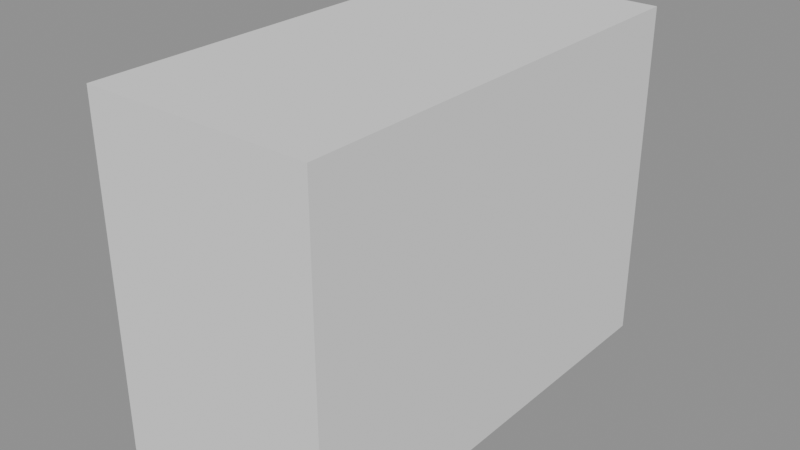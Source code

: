 # Source: before_topology.blend  (saved by Blender 4.5.92; exported with 4.5.12 LTS)
import bpy
from mathutils import Matrix  # noqa: F401  (used for matrix-valued properties, if any)

bpy.ops.wm.read_factory_settings(use_empty=True)
scene = bpy.context.scene
scene.name = 'Scene'

# ---- meshes
me_cube = bpy.data.meshes.new('Cube')
me_cube.from_pydata([(-1.0, -1.0, -1.0), (-1.0, -1.0, 1.0), (-1.0, 1.0, -1.0), (-1.0, 1.0, 1.0), (1.0, -1.0, -1.0), (1.0, -1.0, 1.0), (1.0, 1.0, -1.0), (1.0, 1.0, 1.0)], [], [(0, 1, 3, 2), (2, 3, 7, 6), (6, 7, 5, 4), (4, 5, 1, 0), (2, 6, 4, 0), (7, 3, 1, 5)])
_uv = me_cube.uv_layers.new(name='UVMap')
_uv.uv.foreach_set('vector', [0.375, 0.0, 0.625, 0.0, 0.625, 0.25, 0.375, 0.25, 0.375, 0.25, 0.625, 0.25, 0.625, 0.5, 0.375, 0.5, 0.375, 0.5, 0.625, 0.5, 0.625, 0.75, 0.375, 0.75, 0.375, 0.75, 0.625, 0.75, 0.625, 1.0, 0.375, 1.0, 0.125, 0.5, 0.375, 0.5, 0.375, 0.75, 0.125, 0.75, 0.625, 0.5, 0.875, 0.5, 0.875, 0.75, 0.625, 0.75])
me_cube.update()

# ---- objects
ob_acceptancecube = bpy.data.objects.new('AcceptanceCube', me_cube)

# ---- transforms, parenting, visibility, modifiers, constraints
ob_acceptancecube.location = (0.0, 0.0, 1.0)
ob_acceptancecube.scale = (1.0, 2.0, 1.5)

# ---- collection membership
scene.collection.objects.link(ob_acceptancecube)

# ---- scene / render settings (as saved in the file)
scene.frame_start = 1; scene.frame_end = 250; scene.frame_set(1)
scene.render.engine = 'BLENDER_EEVEE_NEXT'
bpy.context.view_layer.update()

# ---- added for rendering (the .blend has no active camera and no usable light): camera, sun + grey world if the file has none
cam_auto = bpy.data.cameras.new('AutoCamera')
cam_auto.lens = 50.0
cam_auto.sensor_width = 36.0
cam_auto.clip_end = 1000.0
ob_auto_camera = bpy.data.objects.new('AutoCamera', cam_auto)
scene.collection.objects.link(ob_auto_camera)
ob_auto_camera.location = (4.98249, -5.97898, 4.98599)
ob_auto_camera.rotation_euler = (1.09748, -7.21219e-08, 0.694738)
scene.camera = ob_auto_camera
light_auto_sun = bpy.data.lights.new('AutoSun', 'SUN')
light_auto_sun.energy = 3.0
light_auto_sun.angle = 0.0523599
ob_auto_sun = bpy.data.objects.new('AutoSun', light_auto_sun)
scene.collection.objects.link(ob_auto_sun)
ob_auto_sun.rotation_euler = (0.872665, 0.174533, 0.523599)
if scene.world is None:
    world_auto = bpy.data.worlds.new('AutoWorld')
    world_auto.color = (0.3, 0.3, 0.3)
    scene.world = world_auto
bpy.context.view_layer.update()
